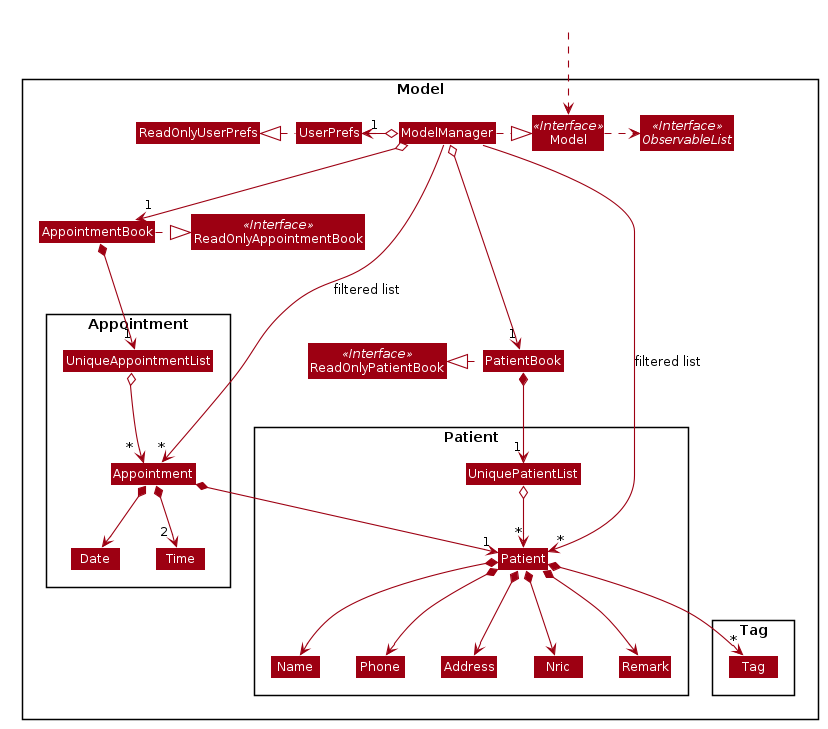

The diagram above was rendered by PlantUML. Its source (embedded in the PNG):
@startuml








skinparam BackgroundColor #FFFFFFF

skinparam Shadowing false

skinparam Class {
    FontColor #FFFFFF
    BorderThickness 1
    BorderColor #FFFFFF
    StereotypeFontColor #FFFFFF
    FontName Arial
}

skinparam Actor {
    BorderColor #000000
    Color #000000
    FontName Arial
}

skinparam Sequence {
    MessageAlign center
    BoxFontSize 15
    BoxPadding 0
    BoxFontColor #FFFFFF
    FontName Arial
}

skinparam Participant {
    FontColor #FFFFFFF
    Padding 20
}

skinparam MinClassWidth 50
skinparam ParticipantPadding 10
skinparam Shadowing false
skinparam DefaultTextAlignment center
skinparam packageStyle Rectangle

hide footbox
hide members
hide circle
skinparam arrowThickness 1.1
skinparam arrowColor #9D0012
skinparam classBackgroundColor #9D0012

Package Model <<Rectangle>>{
Interface ReadOnlyPatientBook <<Interface>>
Interface ReadOnlyAppointmentBook <<Interface>>
Interface Model <<Interface>>
Interface ObservableList <<Interface>>
Class PatientBook
Class AppointmentBook
Class ReadOnlyPatientBook
Class ReadOnlyAppointmentBook
Class Model
Class ModelManager
Class UserPrefs
Class ReadOnlyUserPrefs

Package Patient {
Class Patient
Class Address
Class Nric
Class Remark
Class Name
Class Phone
Class UniquePatientList
}

Package Appointment {
Class Appointment
Class Date
Class Time
Class UniqueAppointmentList
}

Package Tag {
Class Tag
}
}

Class HiddenOutside #FFFFFF
HiddenOutside .down.> Model

PatientBook .left.|> ReadOnlyPatientBook
AppointmentBook .right.|> ReadOnlyAppointmentBook

ModelManager .right.|> Model
Model .right.> ObservableList
ModelManager o--> "1" PatientBook
ModelManager o--> "1" AppointmentBook
ModelManager o-left-> "1" UserPrefs
UserPrefs .left.|> ReadOnlyUserPrefs

PatientBook *--> "1" UniquePatientList
UniquePatientList o--> "*" Patient
Patient *--> Name
Patient *--> Phone
Patient *--> Nric
Patient *--> Remark
Patient *--> Address
Patient *--> "*" Tag

AppointmentBook *--> "1" UniqueAppointmentList
UniqueAppointmentList o--> " * " Appointment
UniqueAppointmentList -[hidden]down-> Appointment
Appointment *--> Date
Appointment *--> "2 " Time
Appointment *--> "1" Patient

Name -[hidden]right-> Phone
Phone -[hidden]right-> Address


ModelManager -->"*" Patient : filtered list
ModelManager -->"*" Appointment : filtered list
@enduml